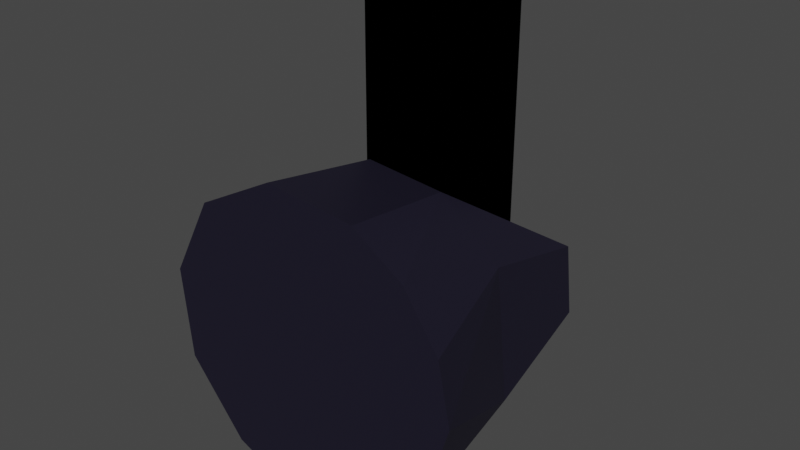 # Source: TorretaLP.blend  (saved by Blender 2.82.7; exported with 4.5.12 LTS)
import bpy
from mathutils import Matrix  # noqa: F401  (used for matrix-valued properties, if any)

bpy.ops.wm.read_factory_settings(use_empty=True)
scene = bpy.context.scene
scene.name = 'Scene'

# ---- collections
col_collection = bpy.data.collections.new('Collection'); scene.collection.children.link(col_collection)

# ---- materials (node trees are filled in below, after node groups)
mat_metalclaro = bpy.data.materials.new('MetalClaro')
mat_metalclaro.use_transparent_shadow = False
mat_oscuro = bpy.data.materials.new('Oscuro')
mat_oscuro.use_transparent_shadow = False
mat_metaloscuro = bpy.data.materials.new('MetalOscuro')
mat_metaloscuro.use_transparent_shadow = False

# ---- material node trees
mat_metalclaro.use_nodes = True; mat_metalclaro.node_tree.nodes.clear()
_N = mat_metalclaro.node_tree.nodes; _L = mat_metalclaro.node_tree.links
n0 = _N.new('ShaderNodeOutputMaterial'); n0.name = 'Material Output'; n0.location = (300, 300)
n1 = _N.new('ShaderNodeEeveeSpecular'); n1.name = 'Specular'; n1.location = (10, 300)
n1.inputs[0].default_value = (0.3931, 0.3931, 0.3931, 1.0)
n1.inputs[1].default_value = (1.0, 1.0, 1.0, 1.0)
n1.inputs[2].default_value = 0.3462
n1.inputs[6].default_value = 0.6044
n1.inputs[7].default_value = 1.0
_L.new(n1.outputs[0], n0.inputs[0])
n0.is_active_output = True
mat_oscuro.use_nodes = True; mat_oscuro.node_tree.nodes.clear()
_N = mat_oscuro.node_tree.nodes; _L = mat_oscuro.node_tree.links
n0 = _N.new('ShaderNodeOutputMaterial'); n0.name = 'Material Output'; n0.location = (300, 300)
n1 = _N.new('ShaderNodeBsdfPrincipled'); n1.name = 'Principled BSDF'; n1.location = (10, 300)
n1.distribution = 'GGX'
n1.subsurface_method = 'BURLEY'
n1.inputs[0].default_value = (0.0, 0.0, 0.0, 1.0)
n1.inputs[3].default_value = 1.45
n1.inputs[13].default_value = 0.0
n1.inputs[27].default_value = (0.0, 0.0, 0.0, 1.0)
n1.inputs[28].default_value = 1.0
_L.new(n1.outputs[0], n0.inputs[0])
n0.is_active_output = True
mat_metaloscuro.use_nodes = True; mat_metaloscuro.node_tree.nodes.clear()
_N = mat_metaloscuro.node_tree.nodes; _L = mat_metaloscuro.node_tree.links
n0 = _N.new('ShaderNodeOutputMaterial'); n0.name = 'Material Output'; n0.location = (300, 300)
n1 = _N.new('ShaderNodeBsdfPrincipled'); n1.name = 'Principled BSDF'; n1.location = (10, 300)
n1.distribution = 'GGX'
n1.subsurface_method = 'BURLEY'
n1.inputs[0].default_value = (0.03594, 0.0319, 0.06372, 1.0)
n1.inputs[1].default_value = 0.6974
n1.inputs[3].default_value = 1.45
n1.inputs[14].default_value = (0.8388, 0.8381, 0.8434, 1.0)
n1.inputs[27].default_value = (0.0, 0.0, 0.0, 1.0)
n1.inputs[28].default_value = 1.0
_L.new(n1.outputs[0], n0.inputs[0])
n0.is_active_output = True

# ---- world
world_world = bpy.data.worlds.new('World'); scene.world = world_world
world_world.use_nodes = True; world_world.node_tree.nodes.clear()
_N = world_world.node_tree.nodes; _L = world_world.node_tree.links
n0 = _N.new('ShaderNodeOutputWorld'); n0.name = 'World Output'; n0.location = (300, 300)
n1 = _N.new('ShaderNodeBackground'); n1.name = 'Background'; n1.location = (10, 300)
n1.inputs[0].default_value = (0.05088, 0.05088, 0.05088, 1.0)
_L.new(n1.outputs[0], n0.inputs[0])
n0.is_active_output = True
world_world.color = (0.05088, 0.05088, 0.05088)
world_world.use_sun_shadow = False
world_world.sun_shadow_jitter_overblur = 0.0

# ---- meshes
me_cylinder_002 = bpy.data.meshes.new('Cylinder.002')
me_cylinder_002.from_pydata([(-2.98e-08, 3.385e-08, -0.2671), (-5.96e-08, 0.2013, 1.51), (0.1424, 0.1424, 1.51), (0.1887, -0.01579, 1.51), (0.07705, -0.186, 1.51), (-0.07705, -0.186, 1.51), (-0.2013, -4.887e-07, 1.51), (-0.1424, 0.1424, 1.51), (-2.98e-08, 0.332, 1.51), (0.2347, 0.2347, 1.51), (0.3094, -0.06579, 1.51), (0.127, -0.3067, 1.51), (-0.2347, -0.2347, 1.51), (-0.332, -4.887e-07, 1.51), (-0.2347, 0.2347, 1.51), (-1.788e-07, 0.2013, 0.532), (0.1424, 0.1424, 0.532), (0.2013, -2.011e-07, 0.532), (0.1424, -0.1424, 0.532), (-1.192e-07, -0.2013, 0.532), (-0.1424, -0.1424, 0.532), (-0.2013, -2.011e-07, 0.532), (-0.1424, 0.1424, 0.532), (-2.98e-08, 0.332, 0.001034), (0.2347, 0.2347, 0.001034), (0.332, -4.501e-08, 0.001034), (0.2347, -0.2347, 0.001034), (0.0, -0.332, 0.001034), (-0.2347, -0.2347, 0.001034), (-0.332, -4.501e-08, 0.001034), (-0.2347, 0.2347, 0.001034), (0.0, -0.2682, -0.1447), (-0.1896, -0.1896, -0.1447), (-0.2682, -2.154e-09, -0.1447), (-0.1896, 0.1896, -0.1447), (-5.96e-08, 0.2049, -0.2115), (0.1893, 0.07842, -0.2115), (0.1449, -0.1449, -0.2115)], [], [(23, 8, 9, 24), (24, 9, 25), (25, 9, 10), (25, 10, 26), (26, 10, 11), (26, 11, 27), (27, 11, 12, 28), (28, 12, 13, 29), (29, 13, 14, 30), (3, 17, 18), (30, 14, 8, 23), (1, 2, 9, 8), (2, 3, 10, 9), (3, 4, 11, 10), (4, 5, 11), (5, 12, 11), (5, 6, 12), (6, 13, 12), (6, 7, 14, 13), (7, 1, 8, 14), (15, 22, 21, 20, 19, 18, 17, 16), (4, 3, 18), (7, 6, 21, 22), (4, 18, 19), (5, 4, 19), (1, 7, 22, 15), (2, 1, 15, 16), (5, 19, 20), (6, 5, 20, 21), (3, 2, 16, 17), (36, 35, 23, 24), (36, 24, 25), (37, 36, 25, 26), (31, 37, 26, 27), (32, 31, 27, 28), (33, 32, 28, 29), (34, 33, 29, 30), (35, 34, 30, 23), (0, 35, 36), (0, 36, 37), (0, 37, 31), (0, 31, 32), (0, 32, 33), (0, 33, 34), (0, 34, 35)])
me_cylinder_002.polygons.foreach_set('use_smooth', [True] * 45)
me_cylinder_002.polygons.foreach_set('material_index', [0, 0, 0, 0, 0, 0, 0, 0, 0, 0, 0, 0, 0, 0, 0, 0, 0, 0, 0, 0, 1, 0, 0, 0, 0, 0, 0, 0, 0, 0, 0, 0, 0, 0, 0, 0, 0, 0, 0, 0, 0, 0, 0, 0, 0])
_uv = me_cylinder_002.uv_layers.new(name='UVMap')
_uv.uv.foreach_set('vector', [0.5245, 0.3409, 0.01582, 0.3409, 0.01582, 0.2462, 0.5245, 0.2754, 0.5245, 0.2754, 0.01582, 0.2462, 0.5245, 0.2171, 0.5245, 0.2171, 0.01582, 0.2462, 0.01582, 0.1589, 0.5245, 0.2171, 0.01582, 0.1589, 0.5245, 0.1298, 0.5245, 0.1298, 0.01582, 0.1589, 0.01582, 0.05672, 0.5245, 0.1298, 0.01582, 0.05672, 0.5245, 0.05704, 0.5245, 0.712, 0.01582, 0.712, 0.01582, 0.6247, 0.5245, 0.6247, 0.5245, 0.6247, 0.01582, 0.6247, 0.01582, 0.5155, 0.5245, 0.5155, 0.5245, 0.5155, 0.01582, 0.5155, 0.01582, 0.4282, 0.5245, 0.4282, 0.5957, 0.3488, 0.9253, 0.34, 0.9253, 0.3841, 0.5245, 0.4282, 0.01582, 0.4282, 0.01582, 0.3409, 0.5245, 0.3409, 0.1427, 0.8238, 0.1266, 0.8834, 0.08, 0.8708, 0.1121, 0.7932, 0.1266, 0.8834, 0.1266, 0.8834, 0.1121, 0.9485, 0.08, 0.8708, 0.1521, 0.9273, 0.1898, 0.9374, 0.2105, 0.975, 0.1121, 0.9485, 0.1898, 0.9374, 0.2433, 0.9066, 0.2105, 0.975, 0.2433, 0.9066, 0.2939, 0.8916, 0.2105, 0.975, 0.2433, 0.9066, 0.2433, 0.8351, 0.2939, 0.8916, 0.2433, 0.8351, 0.2674, 0.7932, 0.2939, 0.8916, 0.2433, 0.8351, 0.1898, 0.8043, 0.1898, 0.7611, 0.2674, 0.7932, 0.1898, 0.8043, 0.1427, 0.8238, 0.1121, 0.7932, 0.1898, 0.7611, 0.3734, 0.7875, 0.4166, 0.7587, 0.4863, 0.7875, 0.4964, 0.812, 0.4676, 0.8817, 0.4166, 0.8918, 0.3922, 0.8817, 0.3633, 0.8385, 0.5957, 0.4018, 0.5957, 0.3488, 0.9253, 0.3841, 0.5957, 0.1944, 0.5957, 0.1282, 0.9253, 0.1282, 0.9253, 0.1944, 0.5957, 0.4018, 0.9253, 0.3841, 0.9253, 0.4327, 0.5957, 0.4459, 0.5957, 0.4018, 0.9253, 0.4327, 0.5957, 0.2473, 0.5957, 0.1944, 0.9253, 0.1944, 0.9253, 0.2473, 0.5957, 0.3003, 0.5957, 0.2473, 0.9253, 0.2473, 0.9253, 0.3003, 0.5957, 0.06195, 0.9253, 0.04871, 0.9253, 0.07519, 0.5957, 0.1282, 0.5957, 0.06195, 0.9253, 0.07519, 0.9253, 0.1282, 0.5957, 0.3488, 0.5957, 0.3003, 0.9253, 0.3003, 0.9253, 0.34, 0.7883, 0.5574, 0.7201, 0.5619, 0.6982, 0.5003, 0.7783, 0.484, 0.7883, 0.5574, 0.7783, 0.484, 0.8554, 0.5191, 0.8325, 0.6241, 0.7883, 0.5574, 0.8554, 0.5191, 0.9004, 0.6207, 0.8065, 0.672, 0.8325, 0.6241, 0.9004, 0.6207, 0.869, 0.7115, 0.7403, 0.692, 0.8065, 0.672, 0.869, 0.7115, 0.7328, 0.7627, 0.6904, 0.6482, 0.7403, 0.692, 0.7328, 0.7627, 0.6267, 0.6883, 0.6885, 0.6069, 0.6904, 0.6482, 0.6267, 0.6883, 0.6258, 0.5784, 0.7201, 0.5619, 0.6885, 0.6069, 0.6258, 0.5784, 0.6982, 0.5003, 0.758, 0.6267, 0.7201, 0.5619, 0.7883, 0.5574, 0.758, 0.6267, 0.7883, 0.5574, 0.8325, 0.6241, 0.758, 0.6267, 0.8325, 0.6241, 0.8065, 0.672, 0.758, 0.6267, 0.8065, 0.672, 0.7403, 0.692, 0.758, 0.6267, 0.7403, 0.692, 0.6904, 0.6482, 0.758, 0.6267, 0.6904, 0.6482, 0.6885, 0.6069, 0.758, 0.6267, 0.6885, 0.6069, 0.7201, 0.5619])
me_cylinder_002.materials.append(mat_metalclaro)
me_cylinder_002.materials.append(mat_oscuro)
me_cylinder_002.use_remesh_fix_poles = True
me_cylinder_002.use_remesh_preserve_attributes = False
me_cylinder_002.use_mirror_vertex_groups = False
me_cylinder_002.update()
me_cylinder_003 = bpy.data.meshes.new('Cylinder.003')
me_cylinder_003.from_pydata([(-0.4791, 0.591, -0.4791), (-0.6645, 0.591, -0.1322), (-0.5633, 0.591, 0.3764), (-0.1322, 0.591, 0.6645), (-0.1508, -1.016e-07, 0.7582), (-0.5467, -7.385e-08, 0.5467), (-0.4115, 1.182, 0.4115), (-0.7582, -2.195e-08, 0.1508), (-0.582, 1.182, -4.069e-07), (-0.7142, 3.663e-08, -0.2959), (-0.4839, 1.182, -0.3233), (-0.4295, 8.213e-08, -0.6428), (-0.1508, 9.726e-08, -0.7582), (0.3764, 0.591, -0.5633), (0.626, 0.591, -0.2593), (0.5633, 0.591, 0.3764), (0.2593, 0.591, 0.626), (0.0, 0.591, -0.6775), (0.2959, -9.583e-08, 0.7142), (0.5467, -7.385e-08, 0.5467), (0.7142, -4.096e-08, 0.2959), (0.5377, 1.182, 0.2227), (0.7731, -2.168e-09, -6.914e-07), (0.5708, 1.182, -0.1135), (0.6428, 5.416e-08, -0.4295), (0.4115, 1.182, -0.4115), (0.4295, 8.213e-08, -0.6428), (0.1508, 9.726e-08, -0.7582)], [], [(9, 0, 11), (11, 0, 17, 12), (10, 6, 2, 0), (2, 6, 8), (2, 8, 1), (1, 8, 10), (1, 10, 0), (6, 10, 8), (9, 1, 0), (12, 4, 5, 7, 9, 11), (7, 1, 9), (7, 2, 1), (5, 2, 7), (4, 3, 2, 5), (2, 3, 0), (3, 17, 0), (24, 13, 14), (24, 26, 13), (26, 17, 13), (26, 27, 17), (27, 12, 17), (25, 13, 16, 21), (16, 15, 21), (15, 14, 21), (14, 23, 21), (14, 25, 23), (14, 13, 25), (22, 24, 14), (27, 26, 24, 22, 20, 19, 18, 4, 12), (22, 14, 15), (20, 22, 15), (19, 20, 15, 16), (18, 19, 16), (18, 16, 3), (4, 18, 3), (16, 13, 17), (16, 17, 3), (25, 21, 23)])
_uv = me_cylinder_003.uv_layers.new(name='UVMap')
_uv.uv.foreach_set('vector', [0.04686, 0.2269, 0.1662, 0.3178, 0.03079, 0.3365, 0.03079, 0.3365, 0.1662, 0.3178, 0.1581, 0.4652, 0.02585, 0.4195, 0.8234, 0.2572, 0.8234, 0.07655, 0.9664, 0.04932, 0.954, 0.272, 0.2189, 0.1167, 0.3354, 0.166, 0.318, 0.2218, 0.2189, 0.1167, 0.318, 0.2218, 0.1897, 0.2206, 0.1897, 0.2206, 0.318, 0.2218, 0.2853, 0.3138, 0.1897, 0.2206, 0.2853, 0.3138, 0.1662, 0.3178, 0.1769, 0.8938, 0.2935, 0.9241, 0.2194, 0.9198, 0.04686, 0.2269, 0.1897, 0.2206, 0.1662, 0.3178, 0.7282, 0.3208, 0.3937, 0.3211, 0.4517, 0.2062, 0.5427, 0.1685, 0.6394, 0.1878, 0.709, 0.2574, 0.06782, 0.1407, 0.1897, 0.2206, 0.04686, 0.2269, 0.06782, 0.1407, 0.2189, 0.1167, 0.1897, 0.2206, 0.08797, 0.07734, 0.2189, 0.1167, 0.06782, 0.1407, 0.7515, 0.736, 0.8826, 0.7125, 0.8983, 0.7777, 0.7551, 0.8024, 0.6518, 0.8413, 0.5758, 0.8731, 0.6266, 0.5996, 0.5758, 0.8731, 0.5378, 0.5871, 0.6266, 0.5996, 0.04048, 0.6127, 0.1666, 0.5668, 0.1787, 0.6344, 0.04048, 0.6127, 0.02976, 0.5247, 0.1666, 0.5668, 0.02976, 0.5247, 0.1581, 0.4652, 0.1666, 0.5668, 0.02976, 0.5247, 0.02611, 0.4694, 0.1581, 0.4652, 0.02611, 0.4694, 0.02585, 0.4195, 0.1581, 0.4652, 0.8167, 0.34, 0.9472, 0.3251, 0.9472, 0.5354, 0.8167, 0.5206, 0.2219, 0.7778, 0.2026, 0.7228, 0.3258, 0.6742, 0.2026, 0.7228, 0.1787, 0.6344, 0.3258, 0.6742, 0.1787, 0.6344, 0.3075, 0.61, 0.3258, 0.6742, 0.1787, 0.6344, 0.3025, 0.5855, 0.3075, 0.61, 0.1787, 0.6344, 0.1666, 0.5668, 0.3025, 0.5855, 0.05907, 0.6994, 0.04048, 0.6127, 0.1787, 0.6344, 0.7282, 0.354, 0.6905, 0.4451, 0.6394, 0.4871, 0.5427, 0.5063, 0.4794, 0.4871, 0.4517, 0.4686, 0.397, 0.3867, 0.3937, 0.3211, 0.7282, 0.3208, 0.05907, 0.6994, 0.1787, 0.6344, 0.2026, 0.7228, 0.0826, 0.7791, 0.05907, 0.6994, 0.2026, 0.7228, 0.09968, 0.826, 0.0826, 0.7791, 0.2026, 0.7228, 0.2219, 0.7778, 0.7529, 0.6363, 0.7588, 0.57, 0.8848, 0.63, 0.7529, 0.6363, 0.8848, 0.63, 0.8826, 0.7125, 0.7515, 0.736, 0.7529, 0.6363, 0.8826, 0.7125, 0.487, 0.8606, 0.4742, 0.6064, 0.5378, 0.5871, 0.487, 0.8606, 0.5378, 0.5871, 0.5758, 0.8731, 0.72, 0.9306, 0.8115, 0.965, 0.7865, 0.9633])
me_cylinder_003.materials.append(mat_metaloscuro)
me_cylinder_003.use_remesh_fix_poles = True
me_cylinder_003.use_remesh_preserve_attributes = False
me_cylinder_003.use_mirror_vertex_groups = False
me_cylinder_003.update()

# ---- objects
ob_canyon = bpy.data.objects.new('Canyon', me_cylinder_002)
ob_soporte = bpy.data.objects.new('Soporte', me_cylinder_003)

# ---- transforms, parenting, visibility, modifiers, constraints
ob_canyon.parent = ob_soporte
ob_canyon.location = (0.0, 0.9222, 1.209e-07)
ob_canyon.lineart.crease_threshold = 0.0
ob_soporte.location = (0.0, 0.0, 0.0)
ob_soporte.lineart.crease_threshold = 0.0
_m = ob_soporte.modifiers.new('Decimate', 'DECIMATE')
_m.decimate_type = 'UNSUBDIV'

# ---- collection membership
col_collection.objects.link(ob_canyon)
col_collection.objects.link(ob_soporte)

# ---- scene / render settings (as saved in the file)
scene.frame_start = 1; scene.frame_end = 250; scene.frame_set(0)
scene.render.engine = 'BLENDER_EEVEE_NEXT'
scene.cycles.use_denoising = False
scene.cycles.samples = 128
scene.cycles.sampling_pattern = 'TABULATED_SOBOL'
scene.cycles.use_adaptive_sampling = False
scene.cycles.use_light_tree = False
scene.view_settings.view_transform = 'Filmic'
bpy.context.view_layer.update()

# ---- added for rendering (the .blend has no active camera and no usable light): camera, sun
cam_auto = bpy.data.cameras.new('AutoCamera')
cam_auto.lens = 50.0
cam_auto.sensor_width = 36.0
cam_auto.clip_end = 1000.0
ob_auto_camera = bpy.data.objects.new('AutoCamera', cam_auto)
scene.collection.objects.link(ob_auto_camera)
ob_auto_camera.location = (2.79273, -2.71527, 2.60407)
ob_auto_camera.rotation_euler = (1.09748, -7.21219e-08, 0.694738)
scene.camera = ob_auto_camera
light_auto_sun = bpy.data.lights.new('AutoSun', 'SUN')
light_auto_sun.energy = 3.0
light_auto_sun.angle = 0.0523599
ob_auto_sun = bpy.data.objects.new('AutoSun', light_auto_sun)
scene.collection.objects.link(ob_auto_sun)
ob_auto_sun.rotation_euler = (0.872665, 0.174533, 0.523599)
bpy.context.view_layer.update()

